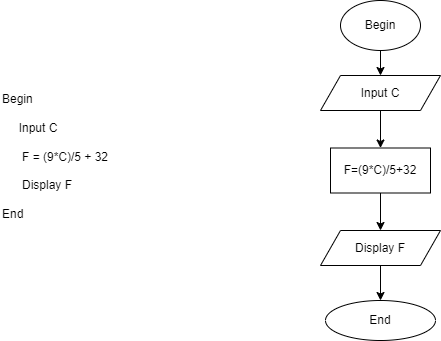

The diagram above was exported from draw.io. Its source (the exported page's mxGraphModel, read from the mxfile embedded in the PNG):
<mxGraphModel dx="868" dy="450" grid="1" gridSize="10" guides="1" tooltips="1" connect="1" arrows="1" fold="1" page="1" pageScale="1" pageWidth="827" pageHeight="1169" math="0" shadow="0">
  <root>
    <mxCell id="WIyWlLk6GJQsqaUBKTNV-0" />
    <mxCell id="WIyWlLk6GJQsqaUBKTNV-1" parent="WIyWlLk6GJQsqaUBKTNV-0" />
    <mxCell id="qX8JqVjXlI5ZzaGC5QiP-0" value="Begin&amp;nbsp;&lt;br&gt;&lt;br&gt;&amp;nbsp; &amp;nbsp; &amp;nbsp;Input C&lt;br&gt;&amp;nbsp;&lt;br&gt;&amp;nbsp; &amp;nbsp; &amp;nbsp; F = (9*C)/5 + 32&lt;br&gt;&lt;br&gt;&amp;nbsp; &amp;nbsp; &amp;nbsp; Display F&lt;br&gt;&lt;br&gt;End" style="text;whiteSpace=wrap;html=1;" vertex="1" parent="WIyWlLk6GJQsqaUBKTNV-1">
      <mxGeometry x="80" y="165" width="150" height="170" as="geometry" />
    </mxCell>
    <mxCell id="qX8JqVjXlI5ZzaGC5QiP-3" style="edgeStyle=orthogonalEdgeStyle;rounded=0;orthogonalLoop=1;jettySize=auto;html=1;entryX=0.5;entryY=0;entryDx=0;entryDy=0;" edge="1" parent="WIyWlLk6GJQsqaUBKTNV-1" source="qX8JqVjXlI5ZzaGC5QiP-1" target="qX8JqVjXlI5ZzaGC5QiP-2">
      <mxGeometry relative="1" as="geometry" />
    </mxCell>
    <mxCell id="qX8JqVjXlI5ZzaGC5QiP-1" value="Begin" style="ellipse;whiteSpace=wrap;html=1;" vertex="1" parent="WIyWlLk6GJQsqaUBKTNV-1">
      <mxGeometry x="420" y="80" width="80" height="50" as="geometry" />
    </mxCell>
    <mxCell id="qX8JqVjXlI5ZzaGC5QiP-5" style="edgeStyle=orthogonalEdgeStyle;rounded=0;orthogonalLoop=1;jettySize=auto;html=1;" edge="1" parent="WIyWlLk6GJQsqaUBKTNV-1" source="qX8JqVjXlI5ZzaGC5QiP-2" target="qX8JqVjXlI5ZzaGC5QiP-4">
      <mxGeometry relative="1" as="geometry" />
    </mxCell>
    <mxCell id="qX8JqVjXlI5ZzaGC5QiP-2" value="Input C" style="shape=parallelogram;perimeter=parallelogramPerimeter;whiteSpace=wrap;html=1;fixedSize=1;" vertex="1" parent="WIyWlLk6GJQsqaUBKTNV-1">
      <mxGeometry x="400" y="155" width="120" height="35" as="geometry" />
    </mxCell>
    <mxCell id="qX8JqVjXlI5ZzaGC5QiP-7" style="edgeStyle=orthogonalEdgeStyle;rounded=0;orthogonalLoop=1;jettySize=auto;html=1;entryX=0.5;entryY=0;entryDx=0;entryDy=0;" edge="1" parent="WIyWlLk6GJQsqaUBKTNV-1" source="qX8JqVjXlI5ZzaGC5QiP-4" target="qX8JqVjXlI5ZzaGC5QiP-6">
      <mxGeometry relative="1" as="geometry" />
    </mxCell>
    <mxCell id="qX8JqVjXlI5ZzaGC5QiP-4" value="F=(9*C)/5+32&lt;br&gt;" style="rounded=0;whiteSpace=wrap;html=1;" vertex="1" parent="WIyWlLk6GJQsqaUBKTNV-1">
      <mxGeometry x="410" y="227.5" width="100" height="45" as="geometry" />
    </mxCell>
    <mxCell id="qX8JqVjXlI5ZzaGC5QiP-9" style="edgeStyle=orthogonalEdgeStyle;rounded=0;orthogonalLoop=1;jettySize=auto;html=1;" edge="1" parent="WIyWlLk6GJQsqaUBKTNV-1" source="qX8JqVjXlI5ZzaGC5QiP-6" target="qX8JqVjXlI5ZzaGC5QiP-8">
      <mxGeometry relative="1" as="geometry" />
    </mxCell>
    <mxCell id="qX8JqVjXlI5ZzaGC5QiP-6" value="Display F" style="shape=parallelogram;perimeter=parallelogramPerimeter;whiteSpace=wrap;html=1;fixedSize=1;" vertex="1" parent="WIyWlLk6GJQsqaUBKTNV-1">
      <mxGeometry x="400" y="310" width="120" height="35" as="geometry" />
    </mxCell>
    <mxCell id="qX8JqVjXlI5ZzaGC5QiP-8" value="End" style="ellipse;whiteSpace=wrap;html=1;" vertex="1" parent="WIyWlLk6GJQsqaUBKTNV-1">
      <mxGeometry x="405" y="380" width="110" height="40" as="geometry" />
    </mxCell>
  </root>
</mxGraphModel>